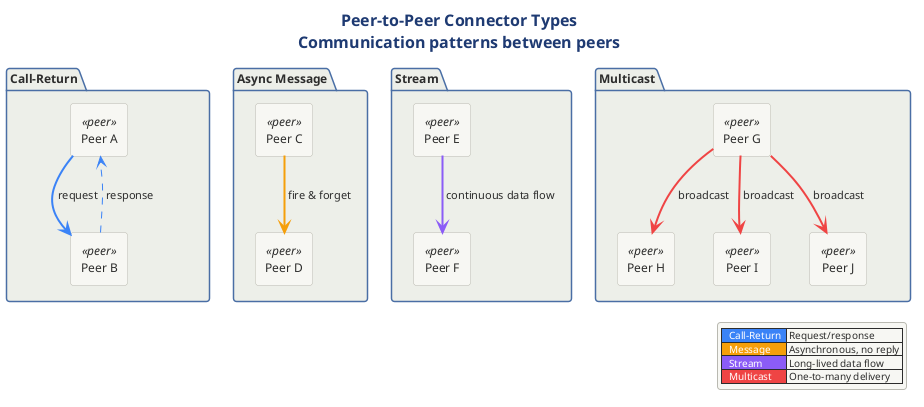

The diagram above was rendered by PlantUML. Its source (embedded in the PNG):
@startuml 03-connector-types

!include ../../../../../../tooling/styles/plantuml/structural/package-diagram-style.iuml

title <b>Peer-to-Peer Connector Types</b>\nCommunication patterns between peers

package "Call-Return" as CR {
  rectangle "Peer A" as cr_a <<peer>>
  rectangle "Peer B" as cr_b <<peer>>
  cr_a -[#3B82F6,bold]-> cr_b : " request "
  cr_b -[#3B82F6,dashed]-> cr_a : " response "
}

package "Async Message" as AM {
  rectangle "Peer C" as am_c <<peer>>
  rectangle "Peer D" as am_d <<peer>>
  am_c -[#F59E0B,bold]-> am_d : " fire & forget "
}

package "Stream" as ST {
  rectangle "Peer E" as st_e <<peer>>
  rectangle "Peer F" as st_f <<peer>>
  st_e =[#8B5CF6,bold]=> st_f : " continuous data flow "
}

package "Multicast" as MC {
  rectangle "Peer G" as mc_g <<peer>>
  rectangle "Peer H" as mc_h <<peer>>
  rectangle "Peer I" as mc_i <<peer>>
  rectangle "Peer J" as mc_j <<peer>>
  mc_g -[#EF4444,bold]-> mc_h : " broadcast "
  mc_g -[#EF4444,bold]-> mc_i : " broadcast "
  mc_g -[#EF4444,bold]-> mc_j : " broadcast "
}

legend right
  |<#3B82F6> <color:#FFFFFF>  Call-Return  </color>| Request/response |
  |<#F59E0B> <color:#FFFFFF>  Message  </color>| Asynchronous, no reply |
  |<#8B5CF6> <color:#FFFFFF>  Stream  </color>| Long-lived data flow |
  |<#EF4444> <color:#FFFFFF>  Multicast  </color>| One-to-many delivery |
end legend
@enduml